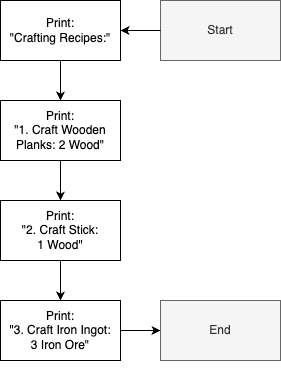

The diagram above was exported from draw.io. Its source (the exported page's mxGraphModel, read from the mxfile embedded in the PNG):
<mxGraphModel dx="1434" dy="722" grid="1" gridSize="10" guides="1" tooltips="1" connect="1" arrows="1" fold="1" page="1" pageScale="1" pageWidth="827" pageHeight="1169" math="0" shadow="0">
  <root>
    <mxCell id="0" />
    <mxCell id="1" parent="0" />
    <mxCell id="vDI0wPWZahfwb5R5ebrp-209" value="" style="edgeStyle=orthogonalEdgeStyle;rounded=0;orthogonalLoop=1;jettySize=auto;html=1;" edge="1" parent="1" source="vDI0wPWZahfwb5R5ebrp-210" target="vDI0wPWZahfwb5R5ebrp-220">
      <mxGeometry relative="1" as="geometry" />
    </mxCell>
    <mxCell id="vDI0wPWZahfwb5R5ebrp-210" value="Start" style="rounded=0;whiteSpace=wrap;html=1;fillColor=#f5f5f5;strokeColor=#666666;fontColor=#333333;" vertex="1" parent="1">
      <mxGeometry x="480" y="60" width="120" height="60" as="geometry" />
    </mxCell>
    <mxCell id="vDI0wPWZahfwb5R5ebrp-211" value="" style="edgeStyle=orthogonalEdgeStyle;rounded=0;orthogonalLoop=1;jettySize=auto;html=1;" edge="1" parent="1" target="vDI0wPWZahfwb5R5ebrp-218">
      <mxGeometry relative="1" as="geometry">
        <mxPoint x="380" y="420" as="sourcePoint" />
      </mxGeometry>
    </mxCell>
    <mxCell id="vDI0wPWZahfwb5R5ebrp-212" style="edgeStyle=orthogonalEdgeStyle;rounded=0;orthogonalLoop=1;jettySize=auto;html=1;entryX=0.5;entryY=0;entryDx=0;entryDy=0;" edge="1" parent="1" source="vDI0wPWZahfwb5R5ebrp-213" target="vDI0wPWZahfwb5R5ebrp-218">
      <mxGeometry relative="1" as="geometry" />
    </mxCell>
    <mxCell id="vDI0wPWZahfwb5R5ebrp-213" value="Print:&lt;br&gt;&quot;2. Craft Stick: &lt;br&gt;1 Wood&quot;" style="rounded=0;whiteSpace=wrap;html=1;" vertex="1" parent="1">
      <mxGeometry x="320" y="260" width="120" height="60" as="geometry" />
    </mxCell>
    <mxCell id="vDI0wPWZahfwb5R5ebrp-214" value="" style="edgeStyle=orthogonalEdgeStyle;rounded=0;orthogonalLoop=1;jettySize=auto;html=1;" edge="1" parent="1" source="vDI0wPWZahfwb5R5ebrp-215" target="vDI0wPWZahfwb5R5ebrp-213">
      <mxGeometry relative="1" as="geometry" />
    </mxCell>
    <mxCell id="vDI0wPWZahfwb5R5ebrp-215" value="Print:&lt;br&gt;&quot;1. Craft Wooden Planks: 2 Wood&quot;" style="rounded=0;whiteSpace=wrap;html=1;" vertex="1" parent="1">
      <mxGeometry x="320" y="160" width="120" height="60" as="geometry" />
    </mxCell>
    <mxCell id="vDI0wPWZahfwb5R5ebrp-216" style="edgeStyle=orthogonalEdgeStyle;rounded=0;orthogonalLoop=1;jettySize=auto;html=1;entryX=0.5;entryY=0;entryDx=0;entryDy=0;" edge="1" parent="1" source="vDI0wPWZahfwb5R5ebrp-220" target="vDI0wPWZahfwb5R5ebrp-215">
      <mxGeometry relative="1" as="geometry" />
    </mxCell>
    <mxCell id="vDI0wPWZahfwb5R5ebrp-217" value="" style="edgeStyle=orthogonalEdgeStyle;rounded=0;orthogonalLoop=1;jettySize=auto;html=1;" edge="1" parent="1" source="vDI0wPWZahfwb5R5ebrp-218" target="vDI0wPWZahfwb5R5ebrp-221">
      <mxGeometry relative="1" as="geometry" />
    </mxCell>
    <mxCell id="vDI0wPWZahfwb5R5ebrp-218" value="Print:&lt;br&gt;&quot;3. Craft Iron Ingot: &lt;br&gt;3 Iron Ore&quot;" style="rounded=0;whiteSpace=wrap;html=1;" vertex="1" parent="1">
      <mxGeometry x="320" y="360" width="120" height="60" as="geometry" />
    </mxCell>
    <mxCell id="vDI0wPWZahfwb5R5ebrp-219" value="" style="edgeStyle=orthogonalEdgeStyle;rounded=0;orthogonalLoop=1;jettySize=auto;html=1;" edge="1" parent="1" source="vDI0wPWZahfwb5R5ebrp-210" target="vDI0wPWZahfwb5R5ebrp-220">
      <mxGeometry relative="1" as="geometry">
        <mxPoint x="420" y="200" as="targetPoint" />
        <mxPoint x="420" y="110" as="sourcePoint" />
      </mxGeometry>
    </mxCell>
    <mxCell id="vDI0wPWZahfwb5R5ebrp-220" value="Print:&lt;br&gt;&quot;Crafting Recipes:&quot;" style="rounded=0;whiteSpace=wrap;html=1;" vertex="1" parent="1">
      <mxGeometry x="320" y="60" width="120" height="60" as="geometry" />
    </mxCell>
    <mxCell id="vDI0wPWZahfwb5R5ebrp-221" value="End" style="rounded=0;whiteSpace=wrap;html=1;fillColor=#f5f5f5;strokeColor=#666666;fontColor=#333333;" vertex="1" parent="1">
      <mxGeometry x="480" y="360" width="120" height="60" as="geometry" />
    </mxCell>
  </root>
</mxGraphModel>